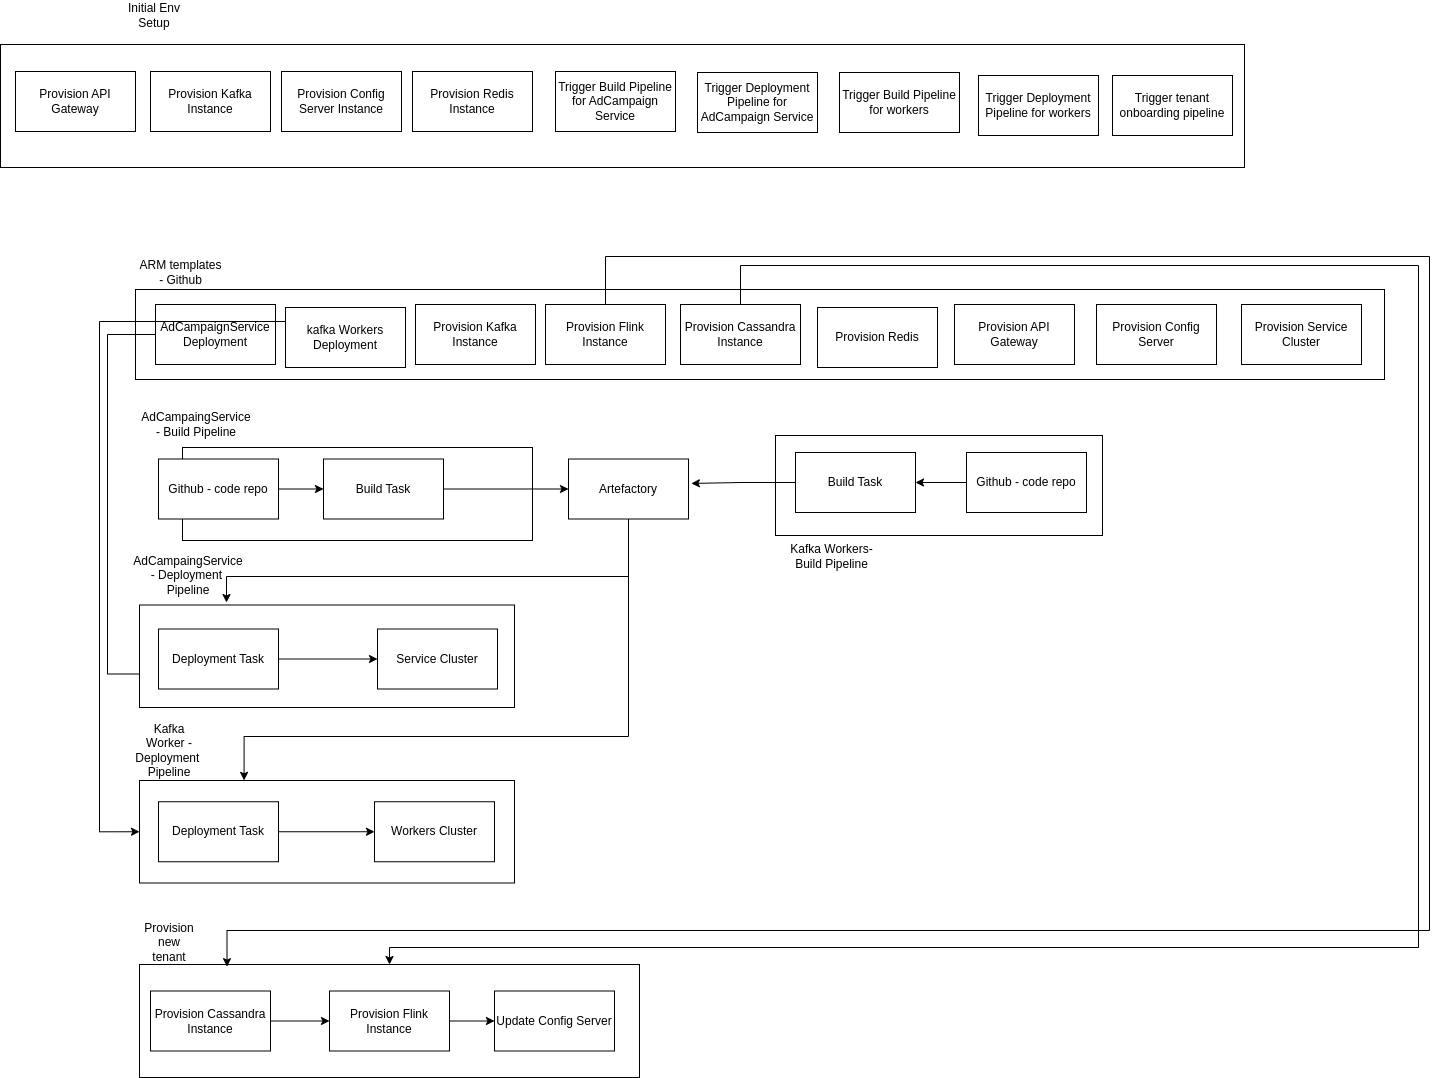

The diagram above was exported from draw.io. Its source (the exported page's mxGraphModel, read from the mxfile embedded in the PNG):
<mxGraphModel dx="2138" dy="2345" grid="0" gridSize="10" guides="1" tooltips="1" connect="1" arrows="1" fold="1" page="1" pageScale="1" pageWidth="1200" pageHeight="1920" math="0" shadow="0">
  <root>
    <mxCell id="0" />
    <mxCell id="1" parent="0" />
    <mxCell id="KDut5vB0QD5lO6TEV6pc-1" value="" style="rounded=0;whiteSpace=wrap;html=1;" vertex="1" parent="1">
      <mxGeometry x="40" y="40" width="1249" height="90" as="geometry" />
    </mxCell>
    <mxCell id="KDut5vB0QD5lO6TEV6pc-23" style="edgeStyle=orthogonalEdgeStyle;rounded=0;orthogonalLoop=1;jettySize=auto;html=1;entryX=0;entryY=0.75;entryDx=0;entryDy=0;" edge="1" parent="1" source="KDut5vB0QD5lO6TEV6pc-2" target="KDut5vB0QD5lO6TEV6pc-19">
      <mxGeometry relative="1" as="geometry">
        <Array as="points">
          <mxPoint x="12" y="85" />
          <mxPoint x="12" y="425" />
        </Array>
      </mxGeometry>
    </mxCell>
    <mxCell id="KDut5vB0QD5lO6TEV6pc-2" value="AdCampaignService&lt;div&gt;Deployment&lt;/div&gt;" style="rounded=0;whiteSpace=wrap;html=1;" vertex="1" parent="1">
      <mxGeometry x="60" y="55" width="120" height="60" as="geometry" />
    </mxCell>
    <mxCell id="KDut5vB0QD5lO6TEV6pc-51" style="edgeStyle=orthogonalEdgeStyle;rounded=0;orthogonalLoop=1;jettySize=auto;html=1;entryX=0.5;entryY=0;entryDx=0;entryDy=0;" edge="1" parent="1" source="KDut5vB0QD5lO6TEV6pc-3" target="KDut5vB0QD5lO6TEV6pc-42">
      <mxGeometry relative="1" as="geometry">
        <Array as="points">
          <mxPoint x="645" y="16" />
          <mxPoint x="1323" y="16" />
          <mxPoint x="1323" y="698" />
          <mxPoint x="294" y="698" />
        </Array>
      </mxGeometry>
    </mxCell>
    <mxCell id="KDut5vB0QD5lO6TEV6pc-3" value="Provision Cassandra Instance" style="rounded=0;whiteSpace=wrap;html=1;" vertex="1" parent="1">
      <mxGeometry x="585" y="55" width="120" height="60" as="geometry" />
    </mxCell>
    <mxCell id="KDut5vB0QD5lO6TEV6pc-4" value="Provision Kafka Instance" style="rounded=0;whiteSpace=wrap;html=1;" vertex="1" parent="1">
      <mxGeometry x="320" y="55" width="120" height="60" as="geometry" />
    </mxCell>
    <mxCell id="KDut5vB0QD5lO6TEV6pc-5" value="Provision Flink Instance" style="rounded=0;whiteSpace=wrap;html=1;" vertex="1" parent="1">
      <mxGeometry x="450" y="55" width="120" height="60" as="geometry" />
    </mxCell>
    <mxCell id="KDut5vB0QD5lO6TEV6pc-6" value="Provision Redis" style="rounded=0;whiteSpace=wrap;html=1;" vertex="1" parent="1">
      <mxGeometry x="722" y="58" width="120" height="60" as="geometry" />
    </mxCell>
    <mxCell id="KDut5vB0QD5lO6TEV6pc-37" style="edgeStyle=orthogonalEdgeStyle;rounded=0;orthogonalLoop=1;jettySize=auto;html=1;entryX=0;entryY=0.5;entryDx=0;entryDy=0;" edge="1" parent="1" source="KDut5vB0QD5lO6TEV6pc-7" target="KDut5vB0QD5lO6TEV6pc-32">
      <mxGeometry relative="1" as="geometry">
        <Array as="points">
          <mxPoint x="4" y="72" />
          <mxPoint x="4" y="582" />
        </Array>
      </mxGeometry>
    </mxCell>
    <mxCell id="KDut5vB0QD5lO6TEV6pc-7" value="kafka Workers Deployment" style="rounded=0;whiteSpace=wrap;html=1;" vertex="1" parent="1">
      <mxGeometry x="190" y="58" width="120" height="60" as="geometry" />
    </mxCell>
    <mxCell id="KDut5vB0QD5lO6TEV6pc-9" value="ARM templates - Github" style="text;html=1;align=center;verticalAlign=middle;whiteSpace=wrap;rounded=0;" vertex="1" parent="1">
      <mxGeometry x="40" y="7" width="91" height="32" as="geometry" />
    </mxCell>
    <mxCell id="KDut5vB0QD5lO6TEV6pc-10" value="" style="rounded=0;whiteSpace=wrap;html=1;" vertex="1" parent="1">
      <mxGeometry x="87" y="198" width="350" height="93" as="geometry" />
    </mxCell>
    <mxCell id="KDut5vB0QD5lO6TEV6pc-11" value="AdCampaingService - Build Pipeline" style="text;html=1;align=center;verticalAlign=middle;whiteSpace=wrap;rounded=0;" vertex="1" parent="1">
      <mxGeometry x="71" y="160" width="60" height="30" as="geometry" />
    </mxCell>
    <mxCell id="KDut5vB0QD5lO6TEV6pc-14" value="" style="edgeStyle=orthogonalEdgeStyle;rounded=0;orthogonalLoop=1;jettySize=auto;html=1;" edge="1" parent="1" source="KDut5vB0QD5lO6TEV6pc-12" target="KDut5vB0QD5lO6TEV6pc-13">
      <mxGeometry relative="1" as="geometry" />
    </mxCell>
    <mxCell id="KDut5vB0QD5lO6TEV6pc-12" value="Github - code repo" style="rounded=0;whiteSpace=wrap;html=1;" vertex="1" parent="1">
      <mxGeometry x="63" y="209.5" width="120" height="60" as="geometry" />
    </mxCell>
    <mxCell id="KDut5vB0QD5lO6TEV6pc-17" value="" style="edgeStyle=orthogonalEdgeStyle;rounded=0;orthogonalLoop=1;jettySize=auto;html=1;" edge="1" parent="1" source="KDut5vB0QD5lO6TEV6pc-13" target="KDut5vB0QD5lO6TEV6pc-16">
      <mxGeometry relative="1" as="geometry" />
    </mxCell>
    <mxCell id="KDut5vB0QD5lO6TEV6pc-13" value="Build Task" style="rounded=0;whiteSpace=wrap;html=1;" vertex="1" parent="1">
      <mxGeometry x="228" y="209.5" width="120" height="60" as="geometry" />
    </mxCell>
    <mxCell id="KDut5vB0QD5lO6TEV6pc-36" style="edgeStyle=orthogonalEdgeStyle;rounded=0;orthogonalLoop=1;jettySize=auto;html=1;" edge="1" parent="1" source="KDut5vB0QD5lO6TEV6pc-16">
      <mxGeometry relative="1" as="geometry">
        <mxPoint x="148.55996704101562" y="530.8800048828125" as="targetPoint" />
        <Array as="points">
          <mxPoint x="533" y="487" />
          <mxPoint x="149" y="487" />
        </Array>
      </mxGeometry>
    </mxCell>
    <mxCell id="KDut5vB0QD5lO6TEV6pc-16" value="Artefactory" style="rounded=0;whiteSpace=wrap;html=1;" vertex="1" parent="1">
      <mxGeometry x="473" y="209.5" width="120" height="60" as="geometry" />
    </mxCell>
    <mxCell id="KDut5vB0QD5lO6TEV6pc-18" value="" style="rounded=0;whiteSpace=wrap;html=1;" vertex="1" parent="1">
      <mxGeometry x="44" y="355.5" width="375" height="102.5" as="geometry" />
    </mxCell>
    <mxCell id="KDut5vB0QD5lO6TEV6pc-22" value="" style="edgeStyle=orthogonalEdgeStyle;rounded=0;orthogonalLoop=1;jettySize=auto;html=1;" edge="1" parent="1" source="KDut5vB0QD5lO6TEV6pc-19" target="KDut5vB0QD5lO6TEV6pc-20">
      <mxGeometry relative="1" as="geometry" />
    </mxCell>
    <mxCell id="KDut5vB0QD5lO6TEV6pc-19" value="Deployment Task" style="rounded=0;whiteSpace=wrap;html=1;" vertex="1" parent="1">
      <mxGeometry x="63" y="379.5" width="120" height="60" as="geometry" />
    </mxCell>
    <mxCell id="KDut5vB0QD5lO6TEV6pc-20" value="Service Cluster" style="rounded=0;whiteSpace=wrap;html=1;" vertex="1" parent="1">
      <mxGeometry x="282" y="379.5" width="120" height="60" as="geometry" />
    </mxCell>
    <mxCell id="KDut5vB0QD5lO6TEV6pc-21" value="AdCampaingService - Deployment&amp;nbsp; Pipeline" style="text;html=1;align=center;verticalAlign=middle;whiteSpace=wrap;rounded=0;" vertex="1" parent="1">
      <mxGeometry x="63" y="311" width="60" height="30" as="geometry" />
    </mxCell>
    <mxCell id="KDut5vB0QD5lO6TEV6pc-25" value="" style="rounded=0;whiteSpace=wrap;html=1;" vertex="1" parent="1">
      <mxGeometry x="680" y="186" width="327" height="100" as="geometry" />
    </mxCell>
    <mxCell id="KDut5vB0QD5lO6TEV6pc-28" value="" style="edgeStyle=orthogonalEdgeStyle;rounded=0;orthogonalLoop=1;jettySize=auto;html=1;" edge="1" parent="1" source="KDut5vB0QD5lO6TEV6pc-26" target="KDut5vB0QD5lO6TEV6pc-27">
      <mxGeometry relative="1" as="geometry" />
    </mxCell>
    <mxCell id="KDut5vB0QD5lO6TEV6pc-26" value="Github - code repo" style="rounded=0;whiteSpace=wrap;html=1;" vertex="1" parent="1">
      <mxGeometry x="871" y="203" width="120" height="60" as="geometry" />
    </mxCell>
    <mxCell id="KDut5vB0QD5lO6TEV6pc-27" value="Build Task" style="rounded=0;whiteSpace=wrap;html=1;" vertex="1" parent="1">
      <mxGeometry x="700" y="203" width="120" height="60" as="geometry" />
    </mxCell>
    <mxCell id="KDut5vB0QD5lO6TEV6pc-29" style="edgeStyle=orthogonalEdgeStyle;rounded=0;orthogonalLoop=1;jettySize=auto;html=1;entryX=1.024;entryY=0.407;entryDx=0;entryDy=0;entryPerimeter=0;" edge="1" parent="1" source="KDut5vB0QD5lO6TEV6pc-27" target="KDut5vB0QD5lO6TEV6pc-16">
      <mxGeometry relative="1" as="geometry" />
    </mxCell>
    <mxCell id="KDut5vB0QD5lO6TEV6pc-30" style="edgeStyle=orthogonalEdgeStyle;rounded=0;orthogonalLoop=1;jettySize=auto;html=1;" edge="1" parent="1" source="KDut5vB0QD5lO6TEV6pc-16">
      <mxGeometry relative="1" as="geometry">
        <mxPoint x="131" y="353" as="targetPoint" />
        <Array as="points">
          <mxPoint x="533" y="327" />
          <mxPoint x="131" y="327" />
        </Array>
      </mxGeometry>
    </mxCell>
    <mxCell id="KDut5vB0QD5lO6TEV6pc-32" value="" style="rounded=0;whiteSpace=wrap;html=1;" vertex="1" parent="1">
      <mxGeometry x="44" y="531" width="375" height="102.5" as="geometry" />
    </mxCell>
    <mxCell id="KDut5vB0QD5lO6TEV6pc-35" value="" style="edgeStyle=orthogonalEdgeStyle;rounded=0;orthogonalLoop=1;jettySize=auto;html=1;" edge="1" parent="1" source="KDut5vB0QD5lO6TEV6pc-33" target="KDut5vB0QD5lO6TEV6pc-34">
      <mxGeometry relative="1" as="geometry" />
    </mxCell>
    <mxCell id="KDut5vB0QD5lO6TEV6pc-33" value="Deployment Task" style="rounded=0;whiteSpace=wrap;html=1;" vertex="1" parent="1">
      <mxGeometry x="63" y="552.25" width="120" height="60" as="geometry" />
    </mxCell>
    <mxCell id="KDut5vB0QD5lO6TEV6pc-34" value="Workers Cluster" style="rounded=0;whiteSpace=wrap;html=1;" vertex="1" parent="1">
      <mxGeometry x="279" y="552.25" width="120" height="60" as="geometry" />
    </mxCell>
    <mxCell id="KDut5vB0QD5lO6TEV6pc-38" value="Kafka Worker - Deployment&amp;nbsp; Pipeline" style="text;html=1;align=center;verticalAlign=middle;whiteSpace=wrap;rounded=0;" vertex="1" parent="1">
      <mxGeometry x="44" y="486" width="60" height="30" as="geometry" />
    </mxCell>
    <mxCell id="KDut5vB0QD5lO6TEV6pc-40" value="Provision API Gateway" style="rounded=0;whiteSpace=wrap;html=1;" vertex="1" parent="1">
      <mxGeometry x="859" y="55" width="120" height="60" as="geometry" />
    </mxCell>
    <mxCell id="KDut5vB0QD5lO6TEV6pc-41" value="Kafka Workers- Build Pipeline" style="text;html=1;align=center;verticalAlign=middle;whiteSpace=wrap;rounded=0;" vertex="1" parent="1">
      <mxGeometry x="684" y="295" width="105" height="24" as="geometry" />
    </mxCell>
    <mxCell id="KDut5vB0QD5lO6TEV6pc-42" value="" style="rounded=0;whiteSpace=wrap;html=1;" vertex="1" parent="1">
      <mxGeometry x="44" y="715" width="500" height="113" as="geometry" />
    </mxCell>
    <mxCell id="KDut5vB0QD5lO6TEV6pc-47" value="" style="edgeStyle=orthogonalEdgeStyle;rounded=0;orthogonalLoop=1;jettySize=auto;html=1;" edge="1" parent="1" source="KDut5vB0QD5lO6TEV6pc-43" target="KDut5vB0QD5lO6TEV6pc-44">
      <mxGeometry relative="1" as="geometry" />
    </mxCell>
    <mxCell id="KDut5vB0QD5lO6TEV6pc-43" value="Provision Cassandra Instance" style="rounded=0;whiteSpace=wrap;html=1;" vertex="1" parent="1">
      <mxGeometry x="55" y="741.5" width="120" height="60" as="geometry" />
    </mxCell>
    <mxCell id="KDut5vB0QD5lO6TEV6pc-48" value="" style="edgeStyle=orthogonalEdgeStyle;rounded=0;orthogonalLoop=1;jettySize=auto;html=1;" edge="1" parent="1" source="KDut5vB0QD5lO6TEV6pc-44" target="KDut5vB0QD5lO6TEV6pc-46">
      <mxGeometry relative="1" as="geometry" />
    </mxCell>
    <mxCell id="KDut5vB0QD5lO6TEV6pc-44" value="Provision Flink Instance" style="rounded=0;whiteSpace=wrap;html=1;" vertex="1" parent="1">
      <mxGeometry x="234" y="741.5" width="120" height="60" as="geometry" />
    </mxCell>
    <mxCell id="KDut5vB0QD5lO6TEV6pc-45" value="Provision Config Server" style="rounded=0;whiteSpace=wrap;html=1;" vertex="1" parent="1">
      <mxGeometry x="1001" y="55" width="120" height="60" as="geometry" />
    </mxCell>
    <mxCell id="KDut5vB0QD5lO6TEV6pc-46" value="Update Config Server" style="rounded=0;whiteSpace=wrap;html=1;" vertex="1" parent="1">
      <mxGeometry x="399" y="741.5" width="120" height="60" as="geometry" />
    </mxCell>
    <mxCell id="KDut5vB0QD5lO6TEV6pc-49" value="Provision new tenant" style="text;html=1;align=center;verticalAlign=middle;whiteSpace=wrap;rounded=0;" vertex="1" parent="1">
      <mxGeometry x="44" y="678" width="60" height="30" as="geometry" />
    </mxCell>
    <mxCell id="KDut5vB0QD5lO6TEV6pc-50" style="edgeStyle=orthogonalEdgeStyle;rounded=0;orthogonalLoop=1;jettySize=auto;html=1;entryX=0.175;entryY=0.019;entryDx=0;entryDy=0;entryPerimeter=0;" edge="1" parent="1" source="KDut5vB0QD5lO6TEV6pc-5" target="KDut5vB0QD5lO6TEV6pc-42">
      <mxGeometry relative="1" as="geometry">
        <Array as="points">
          <mxPoint x="510" y="7" />
          <mxPoint x="1334" y="7" />
          <mxPoint x="1334" y="681" />
          <mxPoint x="132" y="681" />
        </Array>
      </mxGeometry>
    </mxCell>
    <mxCell id="KDut5vB0QD5lO6TEV6pc-52" value="" style="rounded=0;whiteSpace=wrap;html=1;" vertex="1" parent="1">
      <mxGeometry x="-95" y="-205" width="1244" height="123" as="geometry" />
    </mxCell>
    <mxCell id="KDut5vB0QD5lO6TEV6pc-53" value="Initial Env Setup" style="text;html=1;align=center;verticalAlign=middle;whiteSpace=wrap;rounded=0;" vertex="1" parent="1">
      <mxGeometry x="29" y="-249" width="60" height="30" as="geometry" />
    </mxCell>
    <mxCell id="KDut5vB0QD5lO6TEV6pc-55" value="Trigger Build Pipeline for AdCampaign Service" style="rounded=0;whiteSpace=wrap;html=1;" vertex="1" parent="1">
      <mxGeometry x="460" y="-178" width="120" height="60" as="geometry" />
    </mxCell>
    <mxCell id="KDut5vB0QD5lO6TEV6pc-56" value="Provision Service Cluster" style="rounded=0;whiteSpace=wrap;html=1;" vertex="1" parent="1">
      <mxGeometry x="1146" y="55" width="120" height="60" as="geometry" />
    </mxCell>
    <mxCell id="KDut5vB0QD5lO6TEV6pc-58" value="Provision Kafka Instance" style="rounded=0;whiteSpace=wrap;html=1;" vertex="1" parent="1">
      <mxGeometry x="55" y="-178" width="120" height="60" as="geometry" />
    </mxCell>
    <mxCell id="KDut5vB0QD5lO6TEV6pc-59" value="Provision Redis Instance" style="rounded=0;whiteSpace=wrap;html=1;" vertex="1" parent="1">
      <mxGeometry x="317" y="-178" width="120" height="60" as="geometry" />
    </mxCell>
    <mxCell id="KDut5vB0QD5lO6TEV6pc-60" value="Provision API Gateway" style="rounded=0;whiteSpace=wrap;html=1;" vertex="1" parent="1">
      <mxGeometry x="-80" y="-178" width="120" height="60" as="geometry" />
    </mxCell>
    <mxCell id="KDut5vB0QD5lO6TEV6pc-61" value="Provision Config Server Instance" style="rounded=0;whiteSpace=wrap;html=1;" vertex="1" parent="1">
      <mxGeometry x="186" y="-178" width="120" height="60" as="geometry" />
    </mxCell>
    <mxCell id="KDut5vB0QD5lO6TEV6pc-62" value="Trigger Deployment Pipeline for AdCampaign Service" style="rounded=0;whiteSpace=wrap;html=1;" vertex="1" parent="1">
      <mxGeometry x="602" y="-177" width="120" height="60" as="geometry" />
    </mxCell>
    <mxCell id="KDut5vB0QD5lO6TEV6pc-63" value="Trigger Build Pipeline for workers" style="rounded=0;whiteSpace=wrap;html=1;" vertex="1" parent="1">
      <mxGeometry x="744" y="-177" width="120" height="60" as="geometry" />
    </mxCell>
    <mxCell id="KDut5vB0QD5lO6TEV6pc-64" value="Trigger Deployment Pipeline for workers" style="rounded=0;whiteSpace=wrap;html=1;" vertex="1" parent="1">
      <mxGeometry x="883" y="-174" width="120" height="60" as="geometry" />
    </mxCell>
    <mxCell id="KDut5vB0QD5lO6TEV6pc-65" value="Trigger tenant onboarding pipeline" style="rounded=0;whiteSpace=wrap;html=1;" vertex="1" parent="1">
      <mxGeometry x="1017" y="-174" width="120" height="60" as="geometry" />
    </mxCell>
  </root>
</mxGraphModel>